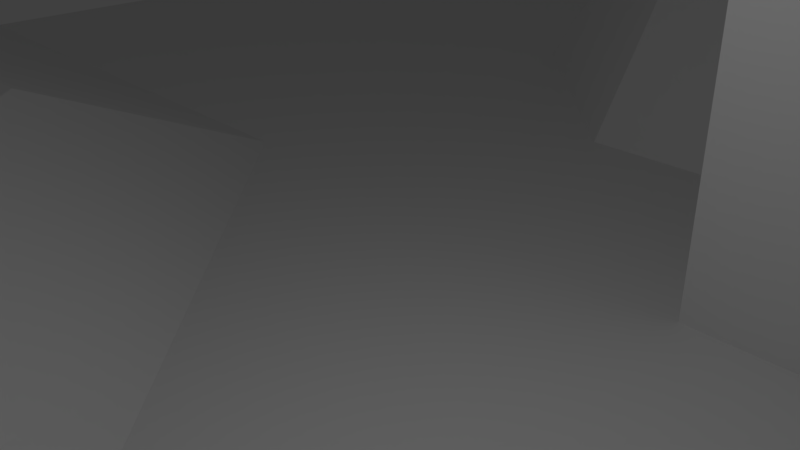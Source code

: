 # Source: field.blend  (saved by Blender 2.77.0; exported with 4.5.12 LTS)
import bpy
from mathutils import Matrix  # noqa: F401  (used for matrix-valued properties, if any)

bpy.ops.wm.read_factory_settings(use_empty=True)
scene = bpy.context.scene
scene.name = 'Scene'

# ---- collections
col_collection_1 = bpy.data.collections.new('Collection 1'); scene.collection.children.link(col_collection_1)

# ---- world
world_world = bpy.data.worlds.new('World'); scene.world = world_world
world_world.color = (0.05088, 0.05088, 0.05088)
world_world.use_sun_shadow = False
world_world.sun_shadow_jitter_overblur = 0.0
world_world.cycles.sampling_method = 'MANUAL'

# ---- cameras
cam_camera = bpy.data.cameras.new('Camera')
cam_camera.clip_end = 100.0
cam_camera.lens = 35.0
cam_camera.sensor_width = 32.0
cam_camera.sensor_height = 18.0
cam_camera.ortho_scale = 7.314
cam_camera.dof.focus_distance = 0.0
cam_camera.dof.aperture_fstop = 128.0

# ---- lights
light_lamp = bpy.data.lights.new('Lamp', 'POINT')
light_lamp.transmission_factor = 0.0
light_lamp.cutoff_distance = 30.0
light_lamp.energy = 100.0
light_lamp.shadow_buffer_clip_start = 1.001
light_lamp.shadow_soft_size = 0.1
light_lamp.shadow_maximum_resolution = 0.006
light_lamp.use_absolute_resolution = True

# ---- meshes
me_x = bpy.data.meshes.new('立方体')
me_x.from_pydata([(-1.0, -1.0, -1.0), (-1.0, -1.0, 1.0), (-1.0, 1.0, -1.0), (-1.0, 1.0, 1.0), (1.0, -1.0, -1.0), (1.0, -1.0, 1.0), (1.0, 1.0, -1.0), (1.0, 1.0, 1.0)], [], [(3, 0, 1), (7, 2, 3), (5, 6, 7), (1, 4, 5), (2, 4, 0), (7, 1, 5), (3, 2, 0), (7, 6, 2), (5, 4, 6), (1, 0, 4), (2, 6, 4), (7, 3, 1)])
me_x.use_remesh_preserve_volume = False
me_x.use_remesh_preserve_attributes = False
me_x.use_mirror_vertex_groups = False
me_x.update()
me_001 = bpy.data.meshes.new('平面.001')
me_001.from_pydata([(-3.664, -3.664, 0.0), (3.664, -3.664, 0.0), (-3.664, 3.664, 0.0), (3.664, 3.664, 0.0), (-3.664, 0.0, 0.0), (0.0, -3.664, 0.0), (3.664, 0.0, 0.0), (0.0, 3.664, 0.0), (0.0, 0.0, 0.0), (-3.664, -1.832, 0.0), (1.832, -3.664, 0.0), (3.664, 1.832, 0.0), (-1.832, 3.664, 0.0), (-3.664, 1.832, 0.0), (-1.832, -3.664, 0.0), (3.664, -1.832, 0.0), (1.832, 3.664, 0.0), (0.0, 1.832, 1.318), (0.0, -1.832, 0.4259), (-1.832, 0.0, 0.0), (1.832, 0.0, 0.0), (1.832, -1.832, 0.0), (-1.832, -1.832, 0.4259), (-1.832, 1.832, 0.0), (-3.664, -2.748, 0.0), (2.748, -3.664, 0.0), (3.664, 2.748, 0.0), (-2.748, 3.664, 0.0), (-3.664, 0.916, 0.0), (-0.916, -3.664, 0.0), (3.664, -0.916, 0.0), (0.916, 3.664, 0.0), (0.0, 2.748, 0.0), (0.0, -0.916, 0.0), (-2.748, 0.0, 0.0), (0.916, 0.0, 0.0), (-3.664, -0.916, 0.0), (0.916, -3.664, 0.0), (3.664, 0.916, 0.0), (-0.916, 3.664, 0.0), (-3.664, 2.748, 0.0), (-2.748, -3.664, 0.0), (3.664, -2.748, 0.0), (2.748, 3.664, 0.0), (0.0, 0.916, 0.0), (0.0, -2.748, 0.0), (-0.916, 0.0, 0.0), (2.748, 0.0, 0.0), (1.832, -0.916, 0.0), (1.832, -2.748, 0.0), (0.916, -1.832, 0.0), (2.748, -1.832, 0.0), (-1.832, -0.916, 0.4259), (-1.832, -2.748, 0.0), (-2.748, -1.832, 0.0), (-0.916, -1.832, 0.4259), (-1.832, 2.748, 0.0), (-1.832, 0.916, 0.0), (-2.748, 1.832, 0.0), (-0.916, 1.832, 0.0), (1.832, 2.748, 0.0), (0.916, 1.832, 1.318), (2.748, 1.832, 0.0), (2.748, 0.916, 0.0), (0.916, 0.916, 0.0), (0.916, 2.748, 0.0), (-0.916, 0.916, 0.0), (-2.748, 0.916, 0.0), (-2.748, 2.748, 0.0), (-0.916, -2.748, 0.0), (-2.748, -2.748, 0.0), (-2.748, -0.916, 0.4259), (2.748, -2.748, 0.0), (0.916, -2.748, 0.0), (0.916, -0.916, 0.0), (2.748, -0.916, 0.0), (-0.916, -0.916, 0.4259), (-0.916, 2.748, 0.0), (2.748, 2.748, 0.0), (2.748, 0.0, 1.318), (1.832, 0.0, 1.318), (1.832, 0.916, 1.318), (1.832, 1.832, 1.318), (2.748, 1.832, 1.318), (0.0, 2.748, 1.318), (0.916, 0.0, 1.318), (1.832, 2.748, 1.318), (2.748, 0.916, 1.318), (0.916, 0.916, 1.318), (0.916, 2.748, 1.318), (2.748, 2.748, 1.318)], [], [(26, 43, 78), (32, 39, 77), (33, 46, 76), (30, 47, 75), (48, 35, 74), (49, 50, 73), (42, 51, 72), (52, 34, 71), (53, 54, 70), (45, 55, 69), (56, 27, 68), (57, 58, 67), (44, 59, 66), (60, 31, 65), (62, 87, 63), (38, 62, 63), (32, 89, 65), (78, 83, 62), (6, 63, 47), (64, 17, 44), (35, 44, 8), (26, 3, 43), (65, 7, 32), (32, 17, 84), (35, 88, 64), (66, 23, 57), (46, 57, 19), (8, 66, 46), (67, 13, 28), (34, 28, 4), (19, 67, 34), (68, 2, 40), (58, 40, 13), (23, 68, 58), (69, 22, 53), (29, 53, 14), (5, 69, 29), (70, 9, 24), (41, 24, 0), (14, 70, 41), (71, 4, 36), (54, 36, 9), (22, 71, 54), (72, 21, 49), (25, 49, 10), (1, 72, 25), (73, 18, 45), (37, 45, 5), (10, 73, 37), (74, 8, 33), (50, 33, 18), (21, 74, 50), (75, 20, 48), (51, 48, 21), (15, 75, 51), (76, 19, 52), (55, 52, 22), (18, 76, 55), (77, 12, 56), (59, 56, 23), (59, 32, 77), (78, 16, 60), (20, 85, 35), (11, 78, 62), (81, 61, 88), (87, 82, 81), (79, 81, 80), (80, 88, 85), (61, 84, 17), (82, 89, 61), (83, 86, 82), (61, 64, 88), (60, 90, 78), (65, 86, 60), (47, 80, 20), (63, 79, 47), (32, 7, 39), (33, 8, 46), (30, 6, 47), (48, 20, 35), (49, 21, 50), (42, 15, 51), (52, 19, 34), (53, 22, 54), (45, 18, 55), (56, 12, 27), (57, 23, 58), (44, 17, 59), (60, 16, 31), (62, 83, 87), (38, 11, 62), (32, 84, 89), (78, 90, 83), (6, 38, 63), (64, 61, 17), (35, 64, 44), (65, 31, 7), (35, 85, 88), (66, 59, 23), (46, 66, 57), (8, 44, 66), (67, 58, 13), (34, 67, 28), (19, 57, 67), (68, 27, 2), (58, 68, 40), (23, 56, 68), (69, 55, 22), (29, 69, 53), (5, 45, 69), (70, 54, 9), (41, 70, 24), (14, 53, 70), (71, 34, 4), (54, 71, 36), (22, 52, 71), (72, 51, 21), (25, 72, 49), (1, 42, 72), (73, 50, 18), (37, 73, 45), (10, 49, 73), (74, 35, 8), (50, 74, 33), (21, 48, 74), (75, 47, 20), (51, 75, 48), (15, 30, 75), (76, 46, 19), (55, 76, 52), (18, 33, 76), (77, 39, 12), (59, 77, 56), (59, 17, 32), (78, 43, 16), (20, 80, 85), (11, 26, 78), (81, 82, 61), (87, 83, 82), (79, 87, 81), (80, 81, 88), (61, 89, 84), (82, 86, 89), (83, 90, 86), (60, 86, 90), (65, 89, 86), (47, 79, 80), (63, 87, 79)])
me_001.use_remesh_preserve_volume = False
me_001.use_remesh_preserve_attributes = False
me_001.use_mirror_vertex_groups = False
me_001.update()

# ---- objects
ob_cuboid = bpy.data.objects.new('CUBOIDリフト', me_x)
ob_x = bpy.data.objects.new('平面', me_001)
ob_lamp = bpy.data.objects.new('Lamp', light_lamp)
ob_camera = bpy.data.objects.new('Camera', cam_camera)

# ---- transforms, parenting, visibility, modifiers, constraints
ob_cuboid.location = (20.78, -5.564, -0.2709)
ob_cuboid.scale = (4.696, 4.696, 1.044)
ob_cuboid.lineart.crease_threshold = 0.0
_m = ob_cuboid.modifiers.new('コリジョン', 'COLLISION')
ob_x.location = (-0.1207, 1.116, 0.166)
ob_x.scale = (4.164, 4.164, 4.164)
ob_x.lineart.crease_threshold = 0.0
_m = ob_x.modifiers.new('コリジョン', 'COLLISION')
ob_lamp.location = (4.076, -3.113, 5.602)
ob_lamp.rotation_euler = (0.6503, 0.05522, 1.866)
ob_lamp.lock_rotations_4d = False
ob_lamp.empty_display_type = 'ARROWS'
ob_lamp.color = (0.0, 0.0, 0.0, 0.0)
ob_lamp.lineart.crease_threshold = 0.0
ob_camera.location = (7.481, -6.508, 5.344)
ob_camera.rotation_euler = (1.109, 0.01082, 0.8149)
ob_camera.lock_rotations_4d = False
ob_camera.empty_display_type = 'ARROWS'
ob_camera.color = (0.0, 0.0, 0.0, 0.0)
ob_camera.display_type = 'WIRE'
ob_camera.lineart.crease_threshold = 0.0

# ---- collection membership
col_collection_1.objects.link(ob_cuboid)
col_collection_1.objects.link(ob_x)
col_collection_1.objects.link(ob_lamp)
col_collection_1.objects.link(ob_camera)

# ---- scene / render settings (as saved in the file)
scene.camera = ob_camera
scene.frame_start = 1; scene.frame_end = 250; scene.frame_set(1)
scene.render.engine = 'BLENDER_EEVEE_NEXT'
scene.render.resolution_percentage = 50
scene.render.dither_intensity = 0.0
scene.cycles.use_denoising = False
scene.cycles.samples = 128
scene.cycles.sampling_pattern = 'TABULATED_SOBOL'
scene.cycles.light_sampling_threshold = 0.0
scene.cycles.use_adaptive_sampling = False
scene.cycles.use_light_tree = False
scene.cycles.blur_glossy = 0.0
scene.cycles.sample_clamp_indirect = 0.0
scene.view_settings.view_transform = 'Standard'
bpy.context.view_layer.update()
